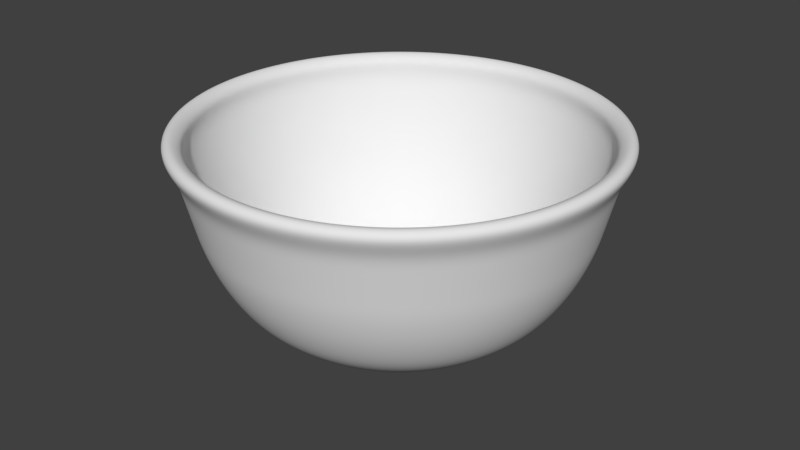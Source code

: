 # Source: MathTub.blend  (saved by Blender 2.79.0; exported with 4.5.12 LTS)
import bpy
from mathutils import Matrix  # noqa: F401  (used for matrix-valued properties, if any)

bpy.ops.wm.read_factory_settings(use_empty=True)
scene = bpy.context.scene
scene.name = 'Scene'

# ---- collections
col_collection_1 = bpy.data.collections.new('Collection 1'); scene.collection.children.link(col_collection_1)

# ---- materials (node trees are filled in below, after node groups)
mat_material = bpy.data.materials.new('Material')
mat_material.alpha_threshold = 0.0
mat_material.use_transparent_shadow = False
mat_material.roughness = 0.5
mat_material.line_color = (0.0, 0.0, 0.0, 1.0)

# ---- material node trees

# ---- world
world_world = bpy.data.worlds.new('World'); scene.world = world_world
world_world.color = (0.05088, 0.05088, 0.05088)
world_world.use_sun_shadow = False
world_world.sun_shadow_jitter_overblur = 0.0
world_world.cycles.sampling_method = 'MANUAL'

# ---- meshes
me_cube = bpy.data.meshes.new('Cube')
me_cube.from_pydata([(0.0, 1.271, 1.232), (0.2479, 1.246, 1.232), (0.4863, 1.174, 1.232), (0.7059, 1.057, 1.232), (0.8985, 0.8985, 1.232), (1.057, 0.7059, 1.232), (1.174, 0.4863, 1.232), (1.246, 0.2479, 1.232), (1.271, 1.192e-06, 1.232), (1.246, -0.2479, 1.232), (1.174, -0.4863, 1.232), (1.057, -0.7059, 1.232), (0.8985, -0.8985, 1.232), (0.7059, -1.057, 1.232), (0.4863, -1.174, 1.232), (0.2479, -1.246, 1.232), (7.302e-07, -1.271, 1.232), (-0.2479, -1.246, 1.232), (-0.4863, -1.174, 1.232), (-0.7059, -1.057, 1.232), (-0.8985, -0.8985, 1.232), (-1.057, -0.7059, 1.232), (-1.174, -0.4863, 1.232), (-1.246, -0.2479, 1.232), (-1.271, 2.384e-07, 1.232), (-1.246, 0.2479, 1.232), (-1.174, 0.4863, 1.232), (-1.057, 0.7059, 1.232), (-0.8985, 0.8985, 1.232), (-0.7059, 1.057, 1.232), (-0.4863, 1.174, 1.232), (-0.2479, 1.246, 1.232), (-6.817e-10, 1.228, 1.232), (0.2396, 1.205, 1.232), (0.4701, 1.135, 1.232), (0.6824, 1.021, 1.232), (0.8686, 0.8686, 1.232), (1.021, 0.6824, 1.232), (1.135, 0.4701, 1.232), (1.205, 0.2396, 1.232), (1.228, 1.17e-06, 1.232), (1.205, -0.2396, 1.232), (1.135, -0.4701, 1.232), (1.021, -0.6824, 1.232), (0.8686, -0.8686, 1.232), (0.6824, -1.021, 1.232), (0.4701, -1.135, 1.232), (0.2396, -1.205, 1.232), (7.052e-07, -1.228, 1.232), (-0.2396, -1.205, 1.232), (-0.4701, -1.135, 1.232), (-0.6824, -1.021, 1.232), (-0.8686, -0.8686, 1.232), (-1.021, -0.6824, 1.232), (-1.135, -0.4701, 1.232), (-1.205, -0.2396, 1.232), (-1.228, 2.481e-07, 1.232), (-1.205, 0.2396, 1.232), (-1.135, 0.4701, 1.232), (-1.021, 0.6824, 1.232), (-0.8686, 0.8686, 1.232), (-0.6824, 1.021, 1.232), (-0.4701, 1.135, 1.232), (-0.2396, 1.205, 1.232), (-1.934e-09, 1.197, 1.107), (0.2335, 1.174, 1.107), (0.458, 1.106, 1.107), (0.665, 0.9952, 1.107), (0.8463, 0.8463, 1.107), (0.9952, 0.665, 1.107), (1.106, 0.458, 1.107), (1.174, 0.2335, 1.107), (1.197, 1.153e-06, 1.107), (1.174, -0.2335, 1.107), (1.106, -0.458, 1.107), (0.9952, -0.665, 1.107), (0.8463, -0.8463, 1.107), (0.665, -0.9952, 1.107), (0.458, -1.106, 1.107), (0.2335, -1.174, 1.107), (6.858e-07, -1.197, 1.107), (-0.2335, -1.174, 1.107), (-0.458, -1.106, 1.107), (-0.665, -0.9952, 1.107), (-0.8463, -0.8463, 1.107), (-0.9952, -0.665, 1.107), (-1.106, -0.458, 1.107), (-1.174, -0.2335, 1.107), (-1.197, 2.548e-07, 1.107), (-1.174, 0.2335, 1.107), (-1.106, 0.458, 1.107), (-0.9952, 0.665, 1.107), (-0.8463, 0.8463, 1.107), (-0.665, 0.9952, 1.107), (-0.458, 1.106, 1.107), (-0.2335, 1.174, 1.107), (-1.666e-09, 1.164, 0.9814), (0.2271, 1.142, 0.9814), (0.4455, 1.076, 0.9814), (0.6468, 0.968, 0.9814), (0.8233, 0.8233, 0.9814), (0.968, 0.6468, 0.9814), (1.076, 0.4455, 0.9814), (1.142, 0.2271, 0.9814), (1.164, 1.136e-06, 0.9814), (1.142, -0.2271, 0.9814), (1.076, -0.4455, 0.9814), (0.968, -0.6468, 0.9814), (0.8233, -0.8233, 0.9814), (0.6468, -0.968, 0.9814), (0.4455, -1.076, 0.9814), (0.2271, -1.142, 0.9814), (6.674e-07, -1.164, 0.9814), (-0.2271, -1.142, 0.9814), (-0.4455, -1.076, 0.9814), (-0.6468, -0.968, 0.9814), (-0.8233, -0.8233, 0.9814), (-0.968, -0.6468, 0.9814), (-1.076, -0.4455, 0.9814), (-1.142, -0.2271, 0.9814), (-1.164, 2.621e-07, 0.9814), (-1.142, 0.2271, 0.9814), (-1.076, 0.4455, 0.9814), (-0.968, 0.6468, 0.9814), (-0.8233, 0.8233, 0.9814), (-0.6468, 0.968, 0.9814), (-0.4455, 1.076, 0.9814), (-0.2271, 1.142, 0.9814), (-1.576e-09, 1.128, 0.8594), (0.2201, 1.106, 0.8594), (0.4317, 1.042, 0.8594), (0.6268, 0.938, 0.8594), (0.7977, 0.7977, 0.8594), (0.938, 0.6268, 0.8594), (1.042, 0.4317, 0.8594), (1.106, 0.2201, 0.8594), (1.128, 1.117e-06, 0.8594), (1.106, -0.2201, 0.8594), (1.042, -0.4317, 0.8594), (0.938, -0.6268, 0.8594), (0.7977, -0.7977, 0.8594), (0.6268, -0.938, 0.8594), (0.4317, -1.042, 0.8594), (0.2201, -1.106, 0.8594), (6.467e-07, -1.128, 0.8594), (-0.2201, -1.106, 0.8594), (-0.4317, -1.042, 0.8594), (-0.6268, -0.938, 0.8594), (-0.7977, -0.7977, 0.8594), (-0.938, -0.6268, 0.8594), (-1.042, -0.4317, 0.8594), (-1.106, -0.2201, 0.8594), (-1.128, 2.7e-07, 0.8594), (-1.106, 0.2201, 0.8594), (-1.042, 0.4317, 0.8594), (-0.938, 0.6268, 0.8594), (-0.7977, 0.7977, 0.8594), (-0.6268, 0.938, 0.8594), (-0.4317, 1.042, 0.8594), (-0.2201, 1.106, 0.8594), (-1.731e-09, 1.083, 0.7364), (0.2112, 1.062, 0.7364), (0.4144, 1.0, 0.7364), (0.6016, 0.9003, 0.7364), (0.7656, 0.7656, 0.7364), (0.9003, 0.6016, 0.7364), (1.0, 0.4144, 0.7364), (1.062, 0.2112, 0.7364), (1.083, 1.094e-06, 0.7364), (1.062, -0.2112, 0.7364), (1.0, -0.4144, 0.7364), (0.9003, -0.6016, 0.7364), (0.7656, -0.7656, 0.7364), (0.6016, -0.9003, 0.7364), (0.4144, -1.0, 0.7364), (0.2112, -1.062, 0.7364), (6.205e-07, -1.083, 0.7364), (-0.2112, -1.062, 0.7364), (-0.4144, -1.0, 0.7364), (-0.6016, -0.9003, 0.7364), (-0.7656, -0.7656, 0.7364), (-0.9003, -0.6016, 0.7364), (-1.0, -0.4144, 0.7364), (-1.062, -0.2112, 0.7364), (-1.083, 2.809e-07, 0.7364), (-1.062, 0.2112, 0.7364), (-1.0, 0.4144, 0.7364), (-0.9003, 0.6016, 0.7364), (-0.7656, 0.7656, 0.7364), (-0.6016, 0.9003, 0.7364), (-0.4144, 1.0, 0.7364), (-0.2112, 1.062, 0.7364), (-3.034e-09, 1.036, 0.6143), (0.2021, 1.016, 0.6143), (0.3964, 0.9571, 0.6143), (0.5755, 0.8613, 0.6143), (0.7325, 0.7325, 0.6143), (0.8613, 0.5755, 0.6143), (0.9571, 0.3964, 0.6143), (1.016, 0.2021, 0.6143), (1.036, 1.07e-06, 0.6143), (1.016, -0.2021, 0.6143), (0.9571, -0.3964, 0.6143), (0.8613, -0.5755, 0.6143), (0.7325, -0.7325, 0.6143), (0.5755, -0.8613, 0.6143), (0.3964, -0.9571, 0.6143), (0.2021, -1.016, 0.6143), (5.922e-07, -1.036, 0.6143), (-0.2021, -1.016, 0.6143), (-0.3964, -0.9571, 0.6143), (-0.5755, -0.8613, 0.6143), (-0.7325, -0.7325, 0.6143), (-0.8613, -0.5755, 0.6143), (-0.9571, -0.3964, 0.6143), (-1.016, -0.2021, 0.6143), (-1.036, 2.926e-07, 0.6143), (-1.016, 0.2021, 0.6143), (-0.9571, 0.3964, 0.6143), (-0.8613, 0.5755, 0.6143), (-0.7325, 0.7325, 0.6143), (-0.5755, 0.8613, 0.6143), (-0.3964, 0.9571, 0.6143), (-0.2021, 1.016, 0.6143), (1.476e-09, 0.9809, 0.4895), (0.1914, 0.9621, 0.4895), (0.3754, 0.9062, 0.4895), (0.545, 0.8156, 0.4895), (0.6936, 0.6936, 0.4895), (0.8156, 0.545, 0.4895), (0.9062, 0.3754, 0.4895), (0.9621, 0.1914, 0.4895), (0.9809, 1.041e-06, 0.4895), (0.9621, -0.1914, 0.4895), (0.9062, -0.3754, 0.4895), (0.8156, -0.545, 0.4895), (0.6936, -0.6936, 0.4895), (0.545, -0.8156, 0.4895), (0.3754, -0.9062, 0.4895), (0.1914, -0.9621, 0.4895), (5.651e-07, -0.9809, 0.4895), (-0.1914, -0.9621, 0.4895), (-0.3754, -0.9062, 0.4895), (-0.545, -0.8156, 0.4895), (-0.6936, -0.6936, 0.4895), (-0.8156, -0.545, 0.4895), (-0.9062, -0.3754, 0.4895), (-0.9621, -0.1914, 0.4895), (-0.9809, 3.045e-07, 0.4895), (-0.9621, 0.1914, 0.4895), (-0.9062, 0.3754, 0.4895), (-0.8156, 0.545, 0.4895), (-0.6936, 0.6936, 0.4895), (-0.545, 0.8156, 0.4895), (-0.3754, 0.9062, 0.4895), (-0.1914, 0.9621, 0.4895), (-4.435e-09, 0.9119, 0.3693), (0.1779, 0.8944, 0.3693), (0.349, 0.8425, 0.3693), (0.5066, 0.7582, 0.3693), (0.6448, 0.6448, 0.3693), (0.7582, 0.5066, 0.3693), (0.8425, 0.349, 0.3693), (0.8944, 0.1779, 0.3693), (0.9119, 1.005e-06, 0.3693), (0.8944, -0.1779, 0.3693), (0.8425, -0.349, 0.3693), (0.7582, -0.5066, 0.3693), (0.6448, -0.6448, 0.3693), (0.5066, -0.7582, 0.3693), (0.349, -0.8425, 0.3693), (0.1779, -0.8944, 0.3693), (5.196e-07, -0.9119, 0.3693), (-0.1779, -0.8944, 0.3693), (-0.349, -0.8425, 0.3693), (-0.5066, -0.7582, 0.3693), (-0.6448, -0.6448, 0.3693), (-0.7582, -0.5066, 0.3693), (-0.8425, -0.349, 0.3693), (-0.8944, -0.1779, 0.3693), (-0.9119, 3.207e-07, 0.3693), (-0.8944, 0.1779, 0.3693), (-0.8425, 0.349, 0.3693), (-0.7582, 0.5066, 0.3693), (-0.6448, 0.6448, 0.3693), (-0.5066, 0.7582, 0.3693), (-0.349, 0.8425, 0.3693), (-0.1779, 0.8944, 0.3693), (-2.903e-09, 0.822, 0.2445), (0.1604, 0.8062, 0.2445), (0.3146, 0.7594, 0.2445), (0.4567, 0.6835, 0.2445), (0.5812, 0.5812, 0.2445), (0.6835, 0.4567, 0.2445), (0.7594, 0.3146, 0.2445), (0.8062, 0.1604, 0.2445), (0.822, 9.538e-07, 0.2445), (0.8062, -0.1604, 0.2445), (0.7594, -0.3146, 0.2445), (0.6835, -0.4567, 0.2445), (0.5812, -0.5812, 0.2445), (0.4567, -0.6835, 0.2445), (0.3146, -0.7594, 0.2445), (0.1604, -0.8062, 0.2445), (4.694e-07, -0.822, 0.2445), (-0.1604, -0.8062, 0.2445), (-0.3146, -0.7594, 0.2445), (-0.4567, -0.6835, 0.2445), (-0.5812, -0.5812, 0.2445), (-0.6835, -0.4567, 0.2445), (-0.7594, -0.3146, 0.2445), (-0.8062, -0.1604, 0.2445), (-0.822, 3.368e-07, 0.2445), (-0.8062, 0.1604, 0.2445), (-0.7594, 0.3146, 0.2445), (-0.6835, 0.4567, 0.2445), (-0.5812, 0.5812, 0.2445), (-0.4567, 0.6835, 0.2445), (-0.3146, 0.7594, 0.2445), (-0.1604, 0.8062, 0.2445), (-1.444e-08, 0.6992, 0.1224), (0.1364, 0.6858, 0.1224), (0.2676, 0.646, 0.1224), (0.3884, 0.5814, 0.1224), (0.4944, 0.4944, 0.1224), (0.5814, 0.3884, 0.1224), (0.646, 0.2676, 0.1224), (0.6858, 0.1364, 0.1224), (0.6992, 8.842e-07, 0.1224), (0.6858, -0.1364, 0.1224), (0.646, -0.2676, 0.1224), (0.5814, -0.3884, 0.1224), (0.4944, -0.4944, 0.1224), (0.3884, -0.5814, 0.1224), (0.2676, -0.646, 0.1224), (0.1364, -0.6858, 0.1224), (3.873e-07, -0.6992, 0.1224), (-0.1364, -0.6858, 0.1224), (-0.2676, -0.646, 0.1224), (-0.3884, -0.5814, 0.1224), (-0.4944, -0.4944, 0.1224), (-0.5814, -0.3884, 0.1224), (-0.646, -0.2676, 0.1224), (-0.6858, -0.1364, 0.1224), (-0.6992, 3.594e-07, 0.1224), (-0.6858, 0.1364, 0.1224), (-0.646, 0.2676, 0.1224), (-0.5814, 0.3884, 0.1224), (-0.4944, 0.4944, 0.1224), (-0.3884, 0.5814, 0.1224), (-0.2676, 0.646, 0.1224), (-0.1364, 0.6858, 0.1224), (-1.856e-08, 0.4998, 0.0302), (0.09751, 0.4902, 0.0302), (0.1913, 0.4618, 0.0302), (0.2777, 0.4156, 0.0302), (0.3534, 0.3534, 0.0302), (0.4156, 0.2777, 0.0302), (0.4618, 0.1913, 0.0302), (0.4902, 0.09751, 0.0302), (0.4998, 7.755e-07, 0.0302), (0.4902, -0.09751, 0.0302), (0.4618, -0.1913, 0.0302), (0.4156, -0.2777, 0.0302), (0.3534, -0.3534, 0.0302), (0.2777, -0.4156, 0.0302), (0.1913, -0.4618, 0.0302), (0.09751, -0.4902, 0.0302), (2.687e-07, -0.4998, 0.0302), (-0.09751, -0.4902, 0.0302), (-0.1913, -0.4618, 0.0302), (-0.2777, -0.4156, 0.0302), (-0.3534, -0.3534, 0.0302), (-0.4156, -0.2777, 0.0302), (-0.4618, -0.1913, 0.0302), (-0.4902, -0.09751, 0.0302), (-0.4998, 4.003e-07, 0.0302), (-0.4902, 0.09751, 0.0302), (-0.4618, 0.1913, 0.0302), (-0.4156, 0.2777, 0.0302), (-0.3534, 0.3534, 0.0302), (-0.2777, 0.4156, 0.0302), (-0.1913, 0.4618, 0.0302), (-0.09751, 0.4902, 0.0302), (-2.91e-08, 5.234e-07, 0.0302), (0.5785, 8.214e-07, 0.003899), (-0.1129, -0.5673, 0.003899), (-0.2214, -0.5344, 0.003899), (-0.5344, -0.2214, 0.003899), (-0.5673, -0.1129, 0.003899), (-0.5344, 0.2214, 0.003899), (-0.481, 0.3214, 0.003899), (0.4492, 0.3002, 0.003899), (0.9246, 0.9246, 1.188), (0.7264, 1.087, 1.188), (-0.2551, 1.282, 1.188), (-0.5004, 1.208, 1.188), (-0.5004, -1.208, 1.188), (-0.2551, -1.282, 1.188), (1.087, 0.7264, 1.188), (6.532e-10, 1.308, 1.188), (-0.7264, -1.087, 1.188), (1.208, 0.5004, 1.188), (-0.9246, -0.9246, 1.188), (1.282, 0.2551, 1.188), (-1.087, -0.7264, 1.188), (1.308, 1.212e-06, 1.188), (-1.208, -0.5004, 1.188), (1.282, -0.2551, 1.188), (-1.282, -0.2551, 1.188), (1.208, -0.5004, 1.188), (-1.308, 2.309e-07, 1.188), (1.087, -0.7264, 1.188), (-1.282, 0.2551, 1.188), (0.9246, -0.9246, 1.188), (-1.208, 0.5004, 1.188), (0.7264, -1.087, 1.188), (-1.087, 0.7264, 1.188), (0.5004, -1.208, 1.188), (0.2551, 1.282, 1.188), (-0.9246, 0.9246, 1.188), (0.2551, -1.282, 1.188), (0.5004, 1.208, 1.188), (-0.7264, 1.087, 1.188), (7.52e-07, -1.308, 1.188), (0.4348, 0.4348, 0.02154), (-0.12, 0.6031, 0.02154), (-0.2353, -0.5681, 0.02154), (0.5113, 0.3417, 0.02154), (-8.703e-09, 0.615, 0.02154), (-0.3417, -0.5113, 0.02154), (0.5681, 0.2353, 0.02154), (-0.4348, -0.4348, 0.02154), (0.6031, 0.12, 0.02154), (-0.5113, -0.3417, 0.02154), (0.615, 8.407e-07, 0.02154), (-0.5681, -0.2353, 0.02154), (0.6031, -0.12, 0.02154), (-0.6031, -0.12, 0.02154), (0.5681, -0.2353, 0.02154), (-0.615, 3.792e-07, 0.02154), (0.5113, -0.3417, 0.02154), (-0.6031, 0.12, 0.02154), (0.4348, -0.4348, 0.02154), (-0.5681, 0.2353, 0.02154), (0.3417, -0.5113, 0.02154), (-0.5113, 0.3417, 0.02154), (0.2353, -0.5681, 0.02154), (0.12, 0.6031, 0.02154), (-0.4348, 0.4348, 0.02154), (0.12, -0.6031, 0.02154), (0.2353, 0.5681, 0.02154), (-0.3417, 0.5113, 0.02154), (3.447e-07, -0.615, 0.02154), (0.3417, 0.5113, 0.02154), (-0.2353, 0.5681, 0.02154), (-0.12, -0.6031, 0.02154), (0.409, 0.409, 0.003899), (0.5673, -0.1129, 0.003899), (0.5344, -0.2214, 0.003899), (0.3214, -0.481, 0.003899), (0.2214, -0.5344, 0.003899), (-0.409, -0.409, 0.003899), (-0.481, -0.3214, 0.003899), (-0.5785, 3.872e-07, 0.003899), (-0.3214, 0.481, 0.003899), (-0.2214, 0.5344, 0.003899), (0.481, 0.3214, 0.003899), (0.1129, 0.5674, 0.003899), (-9.301e-09, 0.5785, 0.003899), (0.481, -0.3214, 0.003899), (0.409, -0.409, 0.003899), (-0.3214, -0.481, 0.003899), (-0.409, 0.409, 0.003899), (-0.1129, 0.5674, 0.003899), (0.5673, 0.1129, 0.003899), (0.5344, 0.2214, 0.003899), (0.3214, 0.481, 0.003899), (0.2214, 0.5344, 0.003899), (0.1129, -0.5673, 0.003899), (3.231e-07, -0.5785, 0.003899), (-0.5673, 0.1129, 0.003899), (0.1054, 0.5299, 0.003899), (-9.021e-09, 0.5403, 0.003899), (0.5403, 8.007e-07, 0.003899), (0.4492, -0.3002, 0.003899), (0.3821, -0.3821, 0.003899), (-0.1054, -0.5299, 0.003899), (-0.2068, -0.4992, 0.003899), (-0.3002, -0.4492, 0.003899), (-0.4992, -0.2068, 0.003899), (-0.5299, -0.1054, 0.003899), (-0.4992, 0.2068, 0.003899), (-0.4492, 0.3002, 0.003899), (-0.3821, 0.3821, 0.003899), (-0.1054, 0.5299, 0.003899), (0.5299, 0.1054, 0.003899), (0.4992, 0.2068, 0.003899), (0.3821, 0.3821, 0.003899), (0.3002, 0.4492, 0.003899), (0.2068, 0.4992, 0.003899), (0.5299, -0.1054, 0.003899), (0.4992, -0.2068, 0.003899), (0.3002, -0.4492, 0.003899), (0.2068, -0.4992, 0.003899), (0.1054, -0.5299, 0.003899), (3.015e-07, -0.5403, 0.003899), (-0.3821, -0.3821, 0.003899), (-0.4492, -0.3002, 0.003899), (-0.5403, 3.952e-07, 0.003899), (-0.5299, 0.1054, 0.003899), (-0.3002, 0.4492, 0.003899), (-0.2068, 0.4992, 0.003899), (-5.96e-08, 4.768e-07, -0.003137), (0.3863, 0.5781, 0.08126), (0.4512, 0.6752, 0.1602), (0.5128, 0.7674, 0.2585), (0.5592, 0.8369, 0.376), (0.5997, 0.8975, 0.5128), (0.6306, 0.9438, 0.6644), (0.6446, 0.9647, 0.7692), (0.6586, 0.9857, 0.874), (0.6726, 1.007, 0.9788), (0.6865, 1.027, 1.084), (-0.2661, 0.6424, 0.08126), (-0.3108, 0.7503, 0.1602), (-0.3532, 0.8527, 0.2585), (-0.3852, 0.9299, 0.376), (-0.4131, 0.9973, 0.5128), (-0.4344, 1.049, 0.6644), (-0.444, 1.072, 0.7692), (-0.4536, 1.095, 0.874), (-0.4633, 1.118, 0.9788), (-0.4729, 1.142, 1.084), (-0.1356, -0.6819, 0.08126), (-0.1584, -0.7965, 0.1602), (-0.1801, -0.9052, 0.2585), (-0.1964, -0.9871, 0.376), (-0.2106, -1.059, 0.5128), (-0.2214, -1.113, 0.6644), (-0.2264, -1.138, 0.7692), (-0.2313, -1.163, 0.874), (-0.2362, -1.187, 0.9788), (-0.2411, -1.212, 1.084), (0.8738, 0.8738, 1.084), (0.856, 0.856, 0.9788), (0.8382, 0.8382, 0.874), (0.8204, 0.8204, 0.7692), (0.8026, 0.8026, 0.6644), (0.7633, 0.7633, 0.5128), (0.7117, 0.7117, 0.376), (0.6526, 0.6526, 0.2585), (0.5742, 0.5743, 0.1602), (0.4916, 0.4916, 0.08126), (-0.2411, 1.212, 1.084), (-0.2362, 1.187, 0.9788), (-0.2313, 1.163, 0.874), (-0.2264, 1.138, 0.7692), (-0.2214, 1.113, 0.6644), (-0.2106, 1.059, 0.5128), (-0.1964, 0.9871, 0.376), (-0.1801, 0.9053, 0.2585), (-0.1584, 0.7965, 0.1602), (-0.1356, 0.6819, 0.08126), (-0.4729, -1.142, 1.084), (-0.4633, -1.118, 0.9788), (-0.4536, -1.095, 0.874), (-0.444, -1.072, 0.7692), (-0.4344, -1.049, 0.6644), (-0.4131, -0.9973, 0.5128), (-0.3852, -0.9299, 0.376), (-0.3532, -0.8527, 0.2585), (-0.3108, -0.7503, 0.1602), (-0.2661, -0.6424, 0.08126), (1.027, 0.6866, 1.084), (1.007, 0.6726, 0.9788), (0.9856, 0.6586, 0.874), (0.9647, 0.6446, 0.7692), (0.9438, 0.6306, 0.6644), (0.8975, 0.5997, 0.5128), (0.8369, 0.5592, 0.376), (0.7674, 0.5128, 0.2585), (0.6752, 0.4512, 0.1602), (0.5781, 0.3863, 0.08126), (-5.625e-10, 1.236, 1.084), (-9.683e-10, 1.211, 0.9788), (-1.374e-09, 1.185, 0.874), (-1.78e-09, 1.16, 0.7692), (-2.186e-09, 1.135, 0.6644), (-2.813e-09, 1.079, 0.5128), (-3.678e-09, 1.006, 0.376), (-4.694e-09, 0.923, 0.2585), (-6.162e-09, 0.8121, 0.1602), (-7.731e-09, 0.6953, 0.08126), (-0.6866, -1.027, 1.084), (-0.6726, -1.007, 0.9788), (-0.6586, -0.9856, 0.874), (-0.6446, -0.9647, 0.7692), (-0.6306, -0.9438, 0.6644), (-0.5997, -0.8975, 0.5128), (-0.5592, -0.8369, 0.376), (-0.5128, -0.7674, 0.2585), (-0.4512, -0.6752, 0.1602), (-0.3863, -0.5781, 0.08126), (1.142, 0.4729, 1.084), (1.118, 0.4633, 0.9788), (1.095, 0.4536, 0.874), (1.072, 0.444, 0.7692), (1.049, 0.4344, 0.6644), (0.9973, 0.4131, 0.5128), (0.9299, 0.3852, 0.376), (0.8527, 0.3532, 0.2585), (0.7503, 0.3108, 0.1602), (0.6424, 0.2661, 0.08126), (-0.8738, -0.8738, 1.084), (-0.856, -0.856, 0.9788), (-0.8382, -0.8382, 0.874), (-0.8204, -0.8204, 0.7692), (-0.8026, -0.8026, 0.6644), (-0.7633, -0.7633, 0.5128), (-0.7117, -0.7117, 0.376), (-0.6526, -0.6526, 0.2585), (-0.5743, -0.5742, 0.1602), (-0.4916, -0.4916, 0.08126), (1.212, 0.2411, 1.084), (1.187, 0.2362, 0.9788), (1.163, 0.2313, 0.874), (1.138, 0.2264, 0.7692), (1.113, 0.2214, 0.6644), (1.059, 0.2106, 0.5128), (0.9871, 0.1964, 0.376), (0.9053, 0.1801, 0.2585), (0.7965, 0.1584, 0.1602), (0.6819, 0.1356, 0.08126), (-1.027, -0.6866, 1.084), (-1.007, -0.6726, 0.9788), (-0.9857, -0.6586, 0.874), (-0.9647, -0.6446, 0.7692), (-0.9438, -0.6306, 0.6644), (-0.8975, -0.5997, 0.5128), (-0.8369, -0.5592, 0.376), (-0.7674, -0.5128, 0.2585), (-0.6752, -0.4512, 0.1602), (-0.5781, -0.3863, 0.08126), (1.236, 1.173e-06, 1.084), (1.211, 1.16e-06, 0.9788), (1.185, 1.146e-06, 0.874), (1.16, 1.132e-06, 0.7692), (1.135, 1.119e-06, 0.6644), (1.079, 1.089e-06, 0.5128), (1.006, 1.05e-06, 0.376), (0.923, 1.006e-06, 0.2585), (0.8121, 9.465e-07, 0.1602), (0.6953, 8.84e-07, 0.08126), (-1.142, -0.4729, 1.084), (-1.118, -0.4633, 0.9788), (-1.095, -0.4536, 0.874), (-1.072, -0.444, 0.7692), (-1.049, -0.4344, 0.6644), (-0.9973, -0.4131, 0.5128), (-0.9299, -0.3852, 0.376), (-0.8527, -0.3532, 0.2585), (-0.7503, -0.3108, 0.1602), (-0.6424, -0.2661, 0.08126), (1.212, -0.2411, 1.084), (1.187, -0.2362, 0.9788), (1.163, -0.2313, 0.874), (1.138, -0.2264, 0.7692), (1.113, -0.2214, 0.6644), (1.059, -0.2106, 0.5128), (0.9871, -0.1964, 0.376), (0.9053, -0.1801, 0.2585), (0.7965, -0.1584, 0.1602), (0.6819, -0.1356, 0.08126), (-1.212, -0.2411, 1.084), (-1.187, -0.2362, 0.9788), (-1.163, -0.2313, 0.874), (-1.138, -0.2264, 0.7692), (-1.113, -0.2214, 0.6644), (-1.059, -0.2106, 0.5128), (-0.9871, -0.1964, 0.376), (-0.9052, -0.1801, 0.2585), (-0.7965, -0.1584, 0.1602), (-0.6819, -0.1356, 0.08126), (1.142, -0.4729, 1.084), (1.118, -0.4633, 0.9788), (1.095, -0.4536, 0.874), (1.072, -0.444, 0.7692), (1.049, -0.4344, 0.6644), (0.9973, -0.4131, 0.5128), (0.9299, -0.3852, 0.376), (0.8527, -0.3532, 0.2585), (0.7503, -0.3108, 0.1602), (0.6424, -0.2661, 0.08126), (-1.236, 2.457e-07, 1.084), (-1.211, 2.509e-07, 0.9788), (-1.185, 2.562e-07, 0.874), (-1.16, 2.614e-07, 0.7692), (-1.135, 2.666e-07, 0.6644), (-1.079, 2.789e-07, 0.5128), (-1.006, 2.949e-07, 0.376), (-0.923, 3.131e-07, 0.2585), (-0.8121, 3.37e-07, 0.1602), (-0.6953, 3.621e-07, 0.08126), (1.027, -0.6866, 1.084), (1.007, -0.6726, 0.9788), (0.9857, -0.6586, 0.874), (0.9647, -0.6446, 0.7692), (0.9438, -0.6306, 0.6644), (0.8975, -0.5997, 0.5128), (0.8369, -0.5592, 0.376), (0.7674, -0.5128, 0.2585), (0.6752, -0.4512, 0.1602), (0.5781, -0.3863, 0.08126), (-1.212, 0.2411, 1.084), (-1.187, 0.2362, 0.9788), (-1.163, 0.2313, 0.874), (-1.138, 0.2264, 0.7692), (-1.113, 0.2214, 0.6644), (-1.059, 0.2106, 0.5128), (-0.9871, 0.1964, 0.376), (-0.9052, 0.1801, 0.2585), (-0.7965, 0.1584, 0.1602), (-0.6819, 0.1356, 0.08126), (0.8738, -0.8738, 1.084), (0.856, -0.856, 0.9788), (0.8382, -0.8382, 0.874), (0.8204, -0.8204, 0.7692), (0.8026, -0.8026, 0.6644), (0.7633, -0.7633, 0.5128), (0.7117, -0.7117, 0.376), (0.6526, -0.6526, 0.2585), (0.5743, -0.5742, 0.1602), (0.4916, -0.4916, 0.08126), (-1.142, 0.4729, 1.084), (-1.118, 0.4633, 0.9788), (-1.095, 0.4536, 0.874), (-1.072, 0.444, 0.7692), (-1.049, 0.4344, 0.6644), (-0.9973, 0.4131, 0.5128), (-0.9299, 0.3852, 0.376), (-0.8527, 0.3532, 0.2585), (-0.7503, 0.3108, 0.1602), (-0.6424, 0.2661, 0.08126), (0.6866, -1.027, 1.084), (0.6726, -1.007, 0.9788), (0.6586, -0.9856, 0.874), (0.6446, -0.9647, 0.7692), (0.6306, -0.9438, 0.6644), (0.5997, -0.8975, 0.5128), (0.5592, -0.8369, 0.376), (0.5128, -0.7674, 0.2585), (0.4512, -0.6752, 0.1602), (0.3863, -0.5781, 0.08126), (-1.027, 0.6866, 1.084), (-1.007, 0.6726, 0.9788), (-0.9857, 0.6586, 0.874), (-0.9647, 0.6446, 0.7692), (-0.9438, 0.6306, 0.6644), (-0.8975, 0.5997, 0.5128), (-0.8369, 0.5592, 0.376), (-0.7674, 0.5128, 0.2585), (-0.6752, 0.4512, 0.1602), (-0.5781, 0.3863, 0.08126), (0.4729, -1.142, 1.084), (0.4633, -1.118, 0.9788), (0.4536, -1.095, 0.874), (0.444, -1.072, 0.7692), (0.4344, -1.049, 0.6644), (0.4131, -0.9973, 0.5128), (0.3852, -0.9299, 0.376), (0.3532, -0.8527, 0.2585), (0.3108, -0.7503, 0.1602), (0.2661, -0.6424, 0.08126), (0.2411, 1.212, 1.084), (0.2362, 1.187, 0.9788), (0.2313, 1.163, 0.874), (0.2264, 1.138, 0.7692), (0.2214, 1.113, 0.6644), (0.2106, 1.059, 0.5128), (0.1964, 0.9871, 0.376), (0.1801, 0.9053, 0.2585), (0.1584, 0.7965, 0.1602), (0.1356, 0.6819, 0.08126), (-0.8738, 0.8738, 1.084), (-0.856, 0.856, 0.9788), (-0.8382, 0.8382, 0.874), (-0.8204, 0.8204, 0.7692), (-0.8026, 0.8026, 0.6644), (-0.7633, 0.7633, 0.5128), (-0.7117, 0.7117, 0.376), (-0.6526, 0.6526, 0.2585), (-0.5743, 0.5743, 0.1602), (-0.4916, 0.4916, 0.08126), (0.2411, -1.212, 1.084), (0.2362, -1.187, 0.9788), (0.2313, -1.163, 0.874), (0.2264, -1.138, 0.7692), (0.2214, -1.113, 0.6644), (0.2106, -1.059, 0.5128), (0.1964, -0.9871, 0.376), (0.1801, -0.9052, 0.2585), (0.1584, -0.7965, 0.1602), (0.1356, -0.6819, 0.08126), (0.4729, 1.142, 1.084), (0.4633, 1.118, 0.9788), (0.4536, 1.095, 0.874), (0.444, 1.072, 0.7692), (0.4344, 1.049, 0.6644), (0.4131, 0.9973, 0.5128), (0.3852, 0.9299, 0.376), (0.3532, 0.8527, 0.2585), (0.3108, 0.7503, 0.1602), (0.2661, 0.6424, 0.08126), (-0.6866, 1.027, 1.084), (-0.6726, 1.007, 0.9788), (-0.6586, 0.9857, 0.874), (-0.6446, 0.9647, 0.7692), (-0.6306, 0.9438, 0.6644), (-0.5997, 0.8975, 0.5128), (-0.5592, 0.8369, 0.376), (-0.5128, 0.7674, 0.2585), (-0.4512, 0.6752, 0.1602), (-0.3863, 0.5781, 0.08126), (7.095e-07, -1.236, 1.084), (6.947e-07, -1.211, 0.9788), (6.798e-07, -1.185, 0.874), (6.649e-07, -1.16, 0.7692), (6.501e-07, -1.135, 0.6644), (6.175e-07, -1.079, 0.5128), (5.747e-07, -1.006, 0.376), (5.257e-07, -0.923, 0.2585), (4.605e-07, -0.8121, 0.1602), (3.918e-07, -0.6953, 0.08126), (-1.147, -0.2282, 1.188), (-1.17, 2.606e-07, 1.188), (1.081, -0.4476, 1.188), (0.9726, -0.6499, 1.188), (-1.147, 0.2282, 1.188), (0.8271, -0.8271, 1.188), (-1.081, 0.4476, 1.188), (0.6499, -0.9726, 1.188), (-0.9726, 0.6499, 1.188), (0.4476, -1.081, 1.188), (-1.659e-09, 1.17, 1.188), (0.2282, 1.147, 1.188), (-0.8271, 0.8271, 1.188), (0.2282, -1.147, 1.188), (0.4476, 1.081, 1.188), (-0.6499, 0.9726, 1.188), (6.705e-07, -1.17, 1.188), (0.6499, 0.9726, 1.188), (-0.4476, 1.081, 1.188), (-0.2282, -1.147, 1.188), (0.8271, 0.8271, 1.188), (-0.2282, 1.147, 1.188), (-0.4476, -1.081, 1.188), (0.9726, 0.6499, 1.188), (-0.6499, -0.9726, 1.188), (1.081, 0.4476, 1.188), (-0.8271, -0.8271, 1.188), (1.147, 0.2282, 1.188), (-0.9726, -0.6499, 1.188), (1.17, 1.139e-06, 1.188), (-1.081, -0.4476, 1.188), (1.147, -0.2282, 1.188)], [], [(454, 425, 457, 477), (426, 429, 469, 474), (427, 430, 472, 387), (425, 428, 467, 457), (456, 427, 387, 386), (428, 431, 476, 467), (455, 426, 474, 466), (4, 3, 35, 36), (835, 834, 87, 88), (31, 30, 62, 63), (18, 17, 49, 50), (5, 4, 36, 37), (0, 31, 63, 32), (19, 18, 50, 51), (6, 5, 37, 38), (20, 19, 51, 52), (7, 6, 38, 39), (21, 20, 52, 53), (8, 7, 39, 40), (22, 21, 53, 54), (9, 8, 40, 41), (23, 22, 54, 55), (10, 9, 41, 42), (24, 23, 55, 56), (11, 10, 42, 43), (25, 24, 56, 57), (12, 11, 43, 44), (26, 25, 57, 58), (13, 12, 44, 45), (27, 26, 58, 59), (14, 13, 45, 46), (1, 0, 32, 33), (28, 27, 59, 60), (15, 14, 46, 47), (2, 1, 33, 34), (29, 28, 60, 61), (16, 15, 47, 48), (3, 2, 34, 35), (30, 29, 61, 62), (17, 16, 48, 49), (91, 90, 122, 123), (837, 836, 74, 75), (838, 835, 88, 89), (839, 837, 75, 76), (840, 838, 89, 90), (841, 839, 76, 77), (842, 840, 90, 91), (843, 841, 77, 78), (845, 844, 64, 65), (846, 842, 91, 92), (847, 843, 78, 79), (848, 845, 65, 66), (849, 846, 92, 93), (850, 847, 79, 80), (851, 848, 66, 67), (852, 849, 93, 94), (853, 850, 80, 81), (854, 851, 67, 68), (855, 852, 94, 95), (856, 853, 81, 82), (857, 854, 68, 69), (844, 855, 95, 64), (858, 856, 82, 83), (859, 857, 69, 70), (860, 858, 83, 84), (861, 859, 70, 71), (862, 860, 84, 85), (863, 861, 71, 72), (864, 862, 85, 86), (865, 863, 72, 73), (834, 864, 86, 87), (836, 865, 73, 74), (99, 98, 130, 131), (78, 77, 109, 110), (65, 64, 96, 97), (92, 91, 123, 124), (79, 78, 110, 111), (66, 65, 97, 98), (93, 92, 124, 125), (80, 79, 111, 112), (67, 66, 98, 99), (94, 93, 125, 126), (81, 80, 112, 113), (68, 67, 99, 100), (95, 94, 126, 127), (82, 81, 113, 114), (69, 68, 100, 101), (64, 95, 127, 96), (83, 82, 114, 115), (70, 69, 101, 102), (84, 83, 115, 116), (71, 70, 102, 103), (85, 84, 116, 117), (72, 71, 103, 104), (86, 85, 117, 118), (73, 72, 104, 105), (87, 86, 118, 119), (74, 73, 105, 106), (88, 87, 119, 120), (75, 74, 106, 107), (89, 88, 120, 121), (76, 75, 107, 108), (90, 89, 121, 122), (77, 76, 108, 109), (134, 133, 165, 166), (126, 125, 157, 158), (113, 112, 144, 145), (100, 99, 131, 132), (127, 126, 158, 159), (114, 113, 145, 146), (101, 100, 132, 133), (96, 127, 159, 128), (115, 114, 146, 147), (102, 101, 133, 134), (116, 115, 147, 148), (103, 102, 134, 135), (117, 116, 148, 149), (104, 103, 135, 136), (118, 117, 149, 150), (105, 104, 136, 137), (119, 118, 150, 151), (106, 105, 137, 138), (120, 119, 151, 152), (107, 106, 138, 139), (121, 120, 152, 153), (108, 107, 139, 140), (122, 121, 153, 154), (109, 108, 140, 141), (123, 122, 154, 155), (110, 109, 141, 142), (97, 96, 128, 129), (124, 123, 155, 156), (111, 110, 142, 143), (98, 97, 129, 130), (125, 124, 156, 157), (112, 111, 143, 144), (169, 168, 200, 201), (148, 147, 179, 180), (135, 134, 166, 167), (149, 148, 180, 181), (136, 135, 167, 168), (150, 149, 181, 182), (137, 136, 168, 169), (151, 150, 182, 183), (138, 137, 169, 170), (152, 151, 183, 184), (139, 138, 170, 171), (153, 152, 184, 185), (140, 139, 171, 172), (154, 153, 185, 186), (141, 140, 172, 173), (155, 154, 186, 187), (142, 141, 173, 174), (129, 128, 160, 161), (156, 155, 187, 188), (143, 142, 174, 175), (130, 129, 161, 162), (157, 156, 188, 189), (144, 143, 175, 176), (131, 130, 162, 163), (158, 157, 189, 190), (145, 144, 176, 177), (132, 131, 163, 164), (159, 158, 190, 191), (146, 145, 177, 178), (133, 132, 164, 165), (128, 159, 191, 160), (147, 146, 178, 179), (204, 203, 235, 236), (183, 182, 214, 215), (170, 169, 201, 202), (184, 183, 215, 216), (171, 170, 202, 203), (185, 184, 216, 217), (172, 171, 203, 204), (186, 185, 217, 218), (173, 172, 204, 205), (187, 186, 218, 219), (174, 173, 205, 206), (161, 160, 192, 193), (188, 187, 219, 220), (175, 174, 206, 207), (162, 161, 193, 194), (189, 188, 220, 221), (176, 175, 207, 208), (163, 162, 194, 195), (190, 189, 221, 222), (177, 176, 208, 209), (164, 163, 195, 196), (191, 190, 222, 223), (178, 177, 209, 210), (165, 164, 196, 197), (160, 191, 223, 192), (179, 178, 210, 211), (166, 165, 197, 198), (180, 179, 211, 212), (167, 166, 198, 199), (181, 180, 212, 213), (168, 167, 199, 200), (182, 181, 213, 214), (239, 238, 270, 271), (218, 217, 249, 250), (205, 204, 236, 237), (219, 218, 250, 251), (206, 205, 237, 238), (193, 192, 224, 225), (220, 219, 251, 252), (207, 206, 238, 239), (194, 193, 225, 226), (221, 220, 252, 253), (208, 207, 239, 240), (195, 194, 226, 227), (222, 221, 253, 254), (209, 208, 240, 241), (196, 195, 227, 228), (223, 222, 254, 255), (210, 209, 241, 242), (197, 196, 228, 229), (192, 223, 255, 224), (211, 210, 242, 243), (198, 197, 229, 230), (212, 211, 243, 244), (199, 198, 230, 231), (213, 212, 244, 245), (200, 199, 231, 232), (214, 213, 245, 246), (201, 200, 232, 233), (215, 214, 246, 247), (202, 201, 233, 234), (216, 215, 247, 248), (203, 202, 234, 235), (217, 216, 248, 249), (274, 273, 305, 306), (226, 225, 257, 258), (253, 252, 284, 285), (240, 239, 271, 272), (227, 226, 258, 259), (254, 253, 285, 286), (241, 240, 272, 273), (228, 227, 259, 260), (255, 254, 286, 287), (242, 241, 273, 274), (229, 228, 260, 261), (224, 255, 287, 256), (243, 242, 274, 275), (230, 229, 261, 262), (244, 243, 275, 276), (231, 230, 262, 263), (245, 244, 276, 277), (232, 231, 263, 264), (246, 245, 277, 278), (233, 232, 264, 265), (247, 246, 278, 279), (234, 233, 265, 266), (248, 247, 279, 280), (235, 234, 266, 267), (249, 248, 280, 281), (236, 235, 267, 268), (250, 249, 281, 282), (237, 236, 268, 269), (251, 250, 282, 283), (238, 237, 269, 270), (225, 224, 256, 257), (252, 251, 283, 284), (309, 308, 340, 341), (261, 260, 292, 293), (256, 287, 319, 288), (275, 274, 306, 307), (262, 261, 293, 294), (276, 275, 307, 308), (263, 262, 294, 295), (277, 276, 308, 309), (264, 263, 295, 296), (278, 277, 309, 310), (265, 264, 296, 297), (279, 278, 310, 311), (266, 265, 297, 298), (280, 279, 311, 312), (267, 266, 298, 299), (281, 280, 312, 313), (268, 267, 299, 300), (282, 281, 313, 314), (269, 268, 300, 301), (283, 282, 314, 315), (270, 269, 301, 302), (257, 256, 288, 289), (284, 283, 315, 316), (271, 270, 302, 303), (258, 257, 289, 290), (285, 284, 316, 317), (272, 271, 303, 304), (259, 258, 290, 291), (286, 285, 317, 318), (273, 272, 304, 305), (260, 259, 291, 292), (287, 286, 318, 319), (344, 343, 375, 376), (296, 295, 327, 328), (310, 309, 341, 342), (297, 296, 328, 329), (311, 310, 342, 343), (298, 297, 329, 330), (312, 311, 343, 344), (299, 298, 330, 331), (313, 312, 344, 345), (300, 299, 331, 332), (314, 313, 345, 346), (301, 300, 332, 333), (315, 314, 346, 347), (302, 301, 333, 334), (289, 288, 320, 321), (316, 315, 347, 348), (303, 302, 334, 335), (290, 289, 321, 322), (317, 316, 348, 349), (304, 303, 335, 336), (291, 290, 322, 323), (318, 317, 349, 350), (305, 304, 336, 337), (292, 291, 323, 324), (319, 318, 350, 351), (306, 305, 337, 338), (293, 292, 324, 325), (288, 319, 351, 320), (307, 306, 338, 339), (294, 293, 325, 326), (308, 307, 339, 340), (295, 294, 326, 327), (379, 378, 384), (331, 330, 362, 363), (345, 344, 376, 377), (332, 331, 363, 364), (346, 345, 377, 378), (333, 332, 364, 365), (347, 346, 378, 379), (334, 333, 365, 366), (321, 320, 352, 353), (348, 347, 379, 380), (335, 334, 366, 367), (322, 321, 353, 354), (349, 348, 380, 381), (336, 335, 367, 368), (323, 322, 354, 355), (350, 349, 381, 382), (337, 336, 368, 369), (324, 323, 355, 356), (351, 350, 382, 383), (338, 337, 369, 370), (325, 324, 356, 357), (320, 351, 383, 352), (339, 338, 370, 371), (326, 325, 357, 358), (340, 339, 371, 372), (327, 326, 358, 359), (341, 340, 372, 373), (328, 327, 359, 360), (342, 341, 373, 374), (329, 328, 360, 361), (343, 342, 374, 375), (330, 329, 361, 362), (366, 365, 384), (353, 352, 384), (380, 379, 384), (367, 366, 384), (354, 353, 384), (381, 380, 384), (368, 367, 384), (355, 354, 384), (382, 381, 384), (369, 368, 384), (356, 355, 384), (383, 382, 384), (370, 369, 384), (357, 356, 384), (352, 383, 384), (371, 370, 384), (358, 357, 384), (372, 371, 384), (359, 358, 384), (373, 372, 384), (360, 359, 384), (374, 373, 384), (361, 360, 384), (375, 374, 384), (362, 361, 384), (376, 375, 384), (363, 362, 384), (377, 376, 384), (364, 363, 384), (378, 377, 384), (365, 364, 384), (430, 432, 462, 472), (431, 433, 475, 476), (432, 434, 463, 462), (433, 435, 385, 475), (434, 436, 388, 463), (435, 437, 458, 385), (436, 438, 389, 388), (437, 439, 459, 458), (438, 440, 464, 389), (439, 441, 470, 459), (440, 442, 481, 464), (441, 443, 471, 470), (442, 444, 390, 481), (443, 445, 460, 471), (444, 446, 391, 390), (445, 447, 461, 460), (429, 448, 468, 469), (446, 449, 473, 391), (447, 450, 479, 461), (448, 451, 478, 468), (449, 452, 465, 473), (450, 453, 480, 479), (451, 454, 477, 478), (452, 455, 466, 465), (453, 456, 386, 480), (471, 486, 485, 470), (462, 507, 489, 472), (466, 512, 511, 465), (479, 505, 504, 461), (477, 499, 500, 478), (478, 500, 482, 468), (457, 498, 499, 477), (481, 510, 509, 464), (390, 492, 510, 481), (474, 495, 512, 466), (475, 496, 497, 476), (472, 489, 488, 387), (461, 504, 503, 460), (463, 508, 507, 462), (476, 497, 392, 467), (387, 488, 487, 386), (469, 483, 495, 474), (480, 506, 505, 479), (388, 490, 508, 463), (467, 392, 498, 457), (468, 482, 483, 469), (386, 487, 506, 480), (460, 503, 486, 471), (459, 502, 501, 458), (464, 509, 491, 389), (385, 484, 496, 475), (391, 493, 492, 390), (458, 501, 484, 385), (465, 511, 494, 473), (470, 485, 502, 459), (473, 494, 493, 391), (389, 491, 490, 388), (16, 17, 398, 424), (29, 30, 396, 423), (2, 3, 394, 422), (15, 16, 424, 421), (28, 29, 423, 420), (1, 2, 422, 419), (14, 15, 421, 418), (27, 28, 420, 417), (0, 1, 419, 400), (13, 14, 418, 416), (26, 27, 417, 415), (12, 13, 416, 414), (25, 26, 415, 413), (11, 12, 414, 412), (24, 25, 413, 411), (10, 11, 412, 410), (23, 24, 411, 409), (9, 10, 410, 408), (22, 23, 409, 407), (8, 9, 408, 406), (21, 22, 407, 405), (7, 8, 406, 404), (20, 21, 405, 403), (6, 7, 404, 402), (19, 20, 403, 401), (30, 31, 395, 396), (5, 6, 402, 399), (17, 18, 397, 398), (4, 5, 399, 393), (18, 19, 401, 397), (31, 0, 400, 395), (3, 4, 393, 394), (833, 534, 456, 453), (823, 524, 455, 452), (813, 514, 454, 451), (803, 833, 453, 450), (793, 823, 452, 449), (783, 813, 451, 448), (773, 803, 450, 447), (763, 793, 449, 446), (593, 783, 448, 429), (753, 773, 447, 445), (743, 763, 446, 444), (733, 753, 445, 443), (723, 743, 444, 442), (713, 733, 443, 441), (703, 723, 442, 440), (693, 713, 441, 439), (683, 703, 440, 438), (673, 693, 439, 437), (663, 683, 438, 436), (653, 673, 437, 435), (643, 663, 436, 434), (633, 653, 435, 433), (623, 643, 434, 432), (613, 633, 433, 431), (603, 623, 432, 430), (524, 563, 426, 455), (583, 613, 431, 428), (534, 573, 427, 456), (553, 583, 428, 425), (573, 603, 430, 427), (563, 593, 429, 426), (514, 553, 425, 454), (496, 513, 497), (485, 513, 502), (495, 513, 512), (504, 513, 503), (512, 513, 511), (511, 513, 494), (483, 513, 495), (492, 513, 510), (494, 513, 493), (509, 513, 491), (493, 513, 492), (490, 513, 508), (491, 513, 490), (507, 513, 489), (489, 513, 488), (510, 513, 509), (487, 513, 506), (488, 513, 487), (508, 513, 507), (392, 513, 498), (482, 513, 483), (506, 513, 505), (500, 513, 482), (486, 513, 485), (505, 513, 504), (484, 513, 496), (498, 513, 499), (497, 513, 392), (499, 513, 500), (503, 513, 486), (502, 513, 501), (501, 513, 484), (394, 393, 544, 523), (523, 544, 545, 522), (522, 545, 546, 521), (521, 546, 547, 520), (520, 547, 548, 519), (519, 548, 549, 518), (518, 549, 550, 517), (517, 550, 551, 516), (516, 551, 552, 515), (515, 552, 553, 514), (395, 400, 584, 554), (554, 584, 585, 555), (555, 585, 586, 556), (556, 586, 587, 557), (557, 587, 588, 558), (558, 588, 589, 559), (559, 589, 590, 560), (560, 590, 591, 561), (561, 591, 592, 562), (562, 592, 593, 563), (397, 401, 594, 564), (564, 594, 595, 565), (565, 595, 596, 566), (566, 596, 597, 567), (567, 597, 598, 568), (568, 598, 599, 569), (569, 599, 600, 570), (570, 600, 601, 571), (571, 601, 602, 572), (572, 602, 603, 573), (393, 399, 574, 544), (544, 574, 575, 545), (545, 575, 576, 546), (546, 576, 577, 547), (547, 577, 578, 548), (548, 578, 579, 549), (549, 579, 580, 550), (550, 580, 581, 551), (551, 581, 582, 552), (552, 582, 583, 553), (398, 397, 564, 543), (543, 564, 565, 542), (542, 565, 566, 541), (541, 566, 567, 540), (540, 567, 568, 539), (539, 568, 569, 538), (538, 569, 570, 537), (537, 570, 571, 536), (536, 571, 572, 535), (535, 572, 573, 534), (399, 402, 604, 574), (574, 604, 605, 575), (575, 605, 606, 576), (576, 606, 607, 577), (577, 607, 608, 578), (578, 608, 609, 579), (579, 609, 610, 580), (580, 610, 611, 581), (581, 611, 612, 582), (582, 612, 613, 583), (396, 395, 554, 533), (533, 554, 555, 532), (532, 555, 556, 531), (531, 556, 557, 530), (530, 557, 558, 529), (529, 558, 559, 528), (528, 559, 560, 527), (527, 560, 561, 526), (526, 561, 562, 525), (525, 562, 563, 524), (401, 403, 614, 594), (594, 614, 615, 595), (595, 615, 616, 596), (596, 616, 617, 597), (597, 617, 618, 598), (598, 618, 619, 599), (599, 619, 620, 600), (600, 620, 621, 601), (601, 621, 622, 602), (602, 622, 623, 603), (402, 404, 624, 604), (604, 624, 625, 605), (605, 625, 626, 606), (606, 626, 627, 607), (607, 627, 628, 608), (608, 628, 629, 609), (609, 629, 630, 610), (610, 630, 631, 611), (611, 631, 632, 612), (612, 632, 633, 613), (403, 405, 634, 614), (614, 634, 635, 615), (615, 635, 636, 616), (616, 636, 637, 617), (617, 637, 638, 618), (618, 638, 639, 619), (619, 639, 640, 620), (620, 640, 641, 621), (621, 641, 642, 622), (622, 642, 643, 623), (404, 406, 644, 624), (624, 644, 645, 625), (625, 645, 646, 626), (626, 646, 647, 627), (627, 647, 648, 628), (628, 648, 649, 629), (629, 649, 650, 630), (630, 650, 651, 631), (631, 651, 652, 632), (632, 652, 653, 633), (405, 407, 654, 634), (634, 654, 655, 635), (635, 655, 656, 636), (636, 656, 657, 637), (637, 657, 658, 638), (638, 658, 659, 639), (639, 659, 660, 640), (640, 660, 661, 641), (641, 661, 662, 642), (642, 662, 663, 643), (406, 408, 664, 644), (644, 664, 665, 645), (645, 665, 666, 646), (646, 666, 667, 647), (647, 667, 668, 648), (648, 668, 669, 649), (649, 669, 670, 650), (650, 670, 671, 651), (651, 671, 672, 652), (652, 672, 673, 653), (407, 409, 674, 654), (654, 674, 675, 655), (655, 675, 676, 656), (656, 676, 677, 657), (657, 677, 678, 658), (658, 678, 679, 659), (659, 679, 680, 660), (660, 680, 681, 661), (661, 681, 682, 662), (662, 682, 683, 663), (408, 410, 684, 664), (664, 684, 685, 665), (665, 685, 686, 666), (666, 686, 687, 667), (667, 687, 688, 668), (668, 688, 689, 669), (669, 689, 690, 670), (670, 690, 691, 671), (671, 691, 692, 672), (672, 692, 693, 673), (409, 411, 694, 674), (674, 694, 695, 675), (675, 695, 696, 676), (676, 696, 697, 677), (677, 697, 698, 678), (678, 698, 699, 679), (679, 699, 700, 680), (680, 700, 701, 681), (681, 701, 702, 682), (682, 702, 703, 683), (410, 412, 704, 684), (684, 704, 705, 685), (685, 705, 706, 686), (686, 706, 707, 687), (687, 707, 708, 688), (688, 708, 709, 689), (689, 709, 710, 690), (690, 710, 711, 691), (691, 711, 712, 692), (692, 712, 713, 693), (411, 413, 714, 694), (694, 714, 715, 695), (695, 715, 716, 696), (696, 716, 717, 697), (697, 717, 718, 698), (698, 718, 719, 699), (699, 719, 720, 700), (700, 720, 721, 701), (701, 721, 722, 702), (702, 722, 723, 703), (412, 414, 724, 704), (704, 724, 725, 705), (705, 725, 726, 706), (706, 726, 727, 707), (707, 727, 728, 708), (708, 728, 729, 709), (709, 729, 730, 710), (710, 730, 731, 711), (711, 731, 732, 712), (712, 732, 733, 713), (413, 415, 734, 714), (714, 734, 735, 715), (715, 735, 736, 716), (716, 736, 737, 717), (717, 737, 738, 718), (718, 738, 739, 719), (719, 739, 740, 720), (720, 740, 741, 721), (721, 741, 742, 722), (722, 742, 743, 723), (414, 416, 744, 724), (724, 744, 745, 725), (725, 745, 746, 726), (726, 746, 747, 727), (727, 747, 748, 728), (728, 748, 749, 729), (729, 749, 750, 730), (730, 750, 751, 731), (731, 751, 752, 732), (732, 752, 753, 733), (415, 417, 754, 734), (734, 754, 755, 735), (735, 755, 756, 736), (736, 756, 757, 737), (737, 757, 758, 738), (738, 758, 759, 739), (739, 759, 760, 740), (740, 760, 761, 741), (741, 761, 762, 742), (742, 762, 763, 743), (416, 418, 764, 744), (744, 764, 765, 745), (745, 765, 766, 746), (746, 766, 767, 747), (747, 767, 768, 748), (748, 768, 769, 749), (749, 769, 770, 750), (750, 770, 771, 751), (751, 771, 772, 752), (752, 772, 773, 753), (400, 419, 774, 584), (584, 774, 775, 585), (585, 775, 776, 586), (586, 776, 777, 587), (587, 777, 778, 588), (588, 778, 779, 589), (589, 779, 780, 590), (590, 780, 781, 591), (591, 781, 782, 592), (592, 782, 783, 593), (417, 420, 784, 754), (754, 784, 785, 755), (755, 785, 786, 756), (756, 786, 787, 757), (757, 787, 788, 758), (758, 788, 789, 759), (759, 789, 790, 760), (760, 790, 791, 761), (761, 791, 792, 762), (762, 792, 793, 763), (418, 421, 794, 764), (764, 794, 795, 765), (765, 795, 796, 766), (766, 796, 797, 767), (767, 797, 798, 768), (768, 798, 799, 769), (769, 799, 800, 770), (770, 800, 801, 771), (771, 801, 802, 772), (772, 802, 803, 773), (419, 422, 804, 774), (774, 804, 805, 775), (775, 805, 806, 776), (776, 806, 807, 777), (777, 807, 808, 778), (778, 808, 809, 779), (779, 809, 810, 780), (780, 810, 811, 781), (781, 811, 812, 782), (782, 812, 813, 783), (420, 423, 814, 784), (784, 814, 815, 785), (785, 815, 816, 786), (786, 816, 817, 787), (787, 817, 818, 788), (788, 818, 819, 789), (789, 819, 820, 790), (790, 820, 821, 791), (791, 821, 822, 792), (792, 822, 823, 793), (421, 424, 824, 794), (794, 824, 825, 795), (795, 825, 826, 796), (796, 826, 827, 797), (797, 827, 828, 798), (798, 828, 829, 799), (799, 829, 830, 800), (800, 830, 831, 801), (801, 831, 832, 802), (802, 832, 833, 803), (422, 394, 523, 804), (804, 523, 522, 805), (805, 522, 521, 806), (806, 521, 520, 807), (807, 520, 519, 808), (808, 519, 518, 809), (809, 518, 517, 810), (810, 517, 516, 811), (811, 516, 515, 812), (812, 515, 514, 813), (423, 396, 533, 814), (814, 533, 532, 815), (815, 532, 531, 816), (816, 531, 530, 817), (817, 530, 529, 818), (818, 529, 528, 819), (819, 528, 527, 820), (820, 527, 526, 821), (821, 526, 525, 822), (822, 525, 524, 823), (424, 398, 543, 824), (824, 543, 542, 825), (825, 542, 541, 826), (826, 541, 540, 827), (827, 540, 539, 828), (828, 539, 538, 829), (829, 538, 537, 830), (830, 537, 536, 831), (831, 536, 535, 832), (832, 535, 534, 833), (42, 41, 865, 836), (55, 54, 864, 834), (41, 40, 863, 865), (54, 53, 862, 864), (40, 39, 861, 863), (53, 52, 860, 862), (39, 38, 859, 861), (52, 51, 858, 860), (38, 37, 857, 859), (51, 50, 856, 858), (32, 63, 855, 844), (37, 36, 854, 857), (50, 49, 853, 856), (63, 62, 852, 855), (36, 35, 851, 854), (49, 48, 850, 853), (62, 61, 849, 852), (35, 34, 848, 851), (48, 47, 847, 850), (61, 60, 846, 849), (34, 33, 845, 848), (47, 46, 843, 847), (60, 59, 842, 846), (33, 32, 844, 845), (46, 45, 841, 843), (59, 58, 840, 842), (45, 44, 839, 841), (58, 57, 838, 840), (44, 43, 837, 839), (57, 56, 835, 838), (43, 42, 836, 837), (56, 55, 834, 835)])
me_cube.polygons.foreach_set('use_smooth', [True] * 896)
me_cube.materials.append(mat_material)
me_cube.use_remesh_preserve_volume = False
me_cube.use_remesh_preserve_attributes = False
me_cube.use_mirror_vertex_groups = False
me_cube.update()

# ---- objects
ob_cube = bpy.data.objects.new('Cube', me_cube)

# ---- transforms, parenting, visibility, modifiers, constraints
ob_cube.location = (0.0, 0.0, 0.0)
ob_cube.lock_rotations_4d = False
ob_cube.empty_display_type = 'ARROWS'
ob_cube.lineart.crease_threshold = 0.0
_m = ob_cube.modifiers.new('Subsurf', 'SUBSURF')
_m.uv_smooth = 'PRESERVE_CORNERS'
_m.quality = 2
_m.levels = 0
_m.show_only_control_edges = False

# ---- collection membership
col_collection_1.objects.link(ob_cube)

# ---- scene / render settings (as saved in the file)
scene.frame_start = 1; scene.frame_end = 250; scene.frame_set(1)
scene.render.engine = 'BLENDER_EEVEE_NEXT'
scene.render.resolution_percentage = 50
scene.render.dither_intensity = 0.0
scene.cycles.use_denoising = False
scene.cycles.samples = 128
scene.cycles.sampling_pattern = 'TABULATED_SOBOL'
scene.cycles.use_adaptive_sampling = False
scene.cycles.use_light_tree = False
scene.cycles.blur_glossy = 0.0
scene.cycles.sample_clamp_indirect = 0.0
scene.view_settings.view_transform = 'Standard'
bpy.context.view_layer.update()

# ---- added for rendering (the .blend has no active camera and no usable light): camera, sun
cam_auto = bpy.data.cameras.new('AutoCamera')
cam_auto.lens = 50.0
cam_auto.sensor_width = 36.0
cam_auto.clip_end = 1000.0
ob_auto_camera = bpy.data.objects.new('AutoCamera', cam_auto)
scene.collection.objects.link(ob_auto_camera)
ob_auto_camera.location = (3.60747, -4.32896, 3.5003)
ob_auto_camera.rotation_euler = (1.09748, -7.21219e-08, 0.694738)
scene.camera = ob_auto_camera
light_auto_sun = bpy.data.lights.new('AutoSun', 'SUN')
light_auto_sun.energy = 3.0
light_auto_sun.angle = 0.0523599
ob_auto_sun = bpy.data.objects.new('AutoSun', light_auto_sun)
scene.collection.objects.link(ob_auto_sun)
ob_auto_sun.rotation_euler = (0.872665, 0.174533, 0.523599)
bpy.context.view_layer.update()
